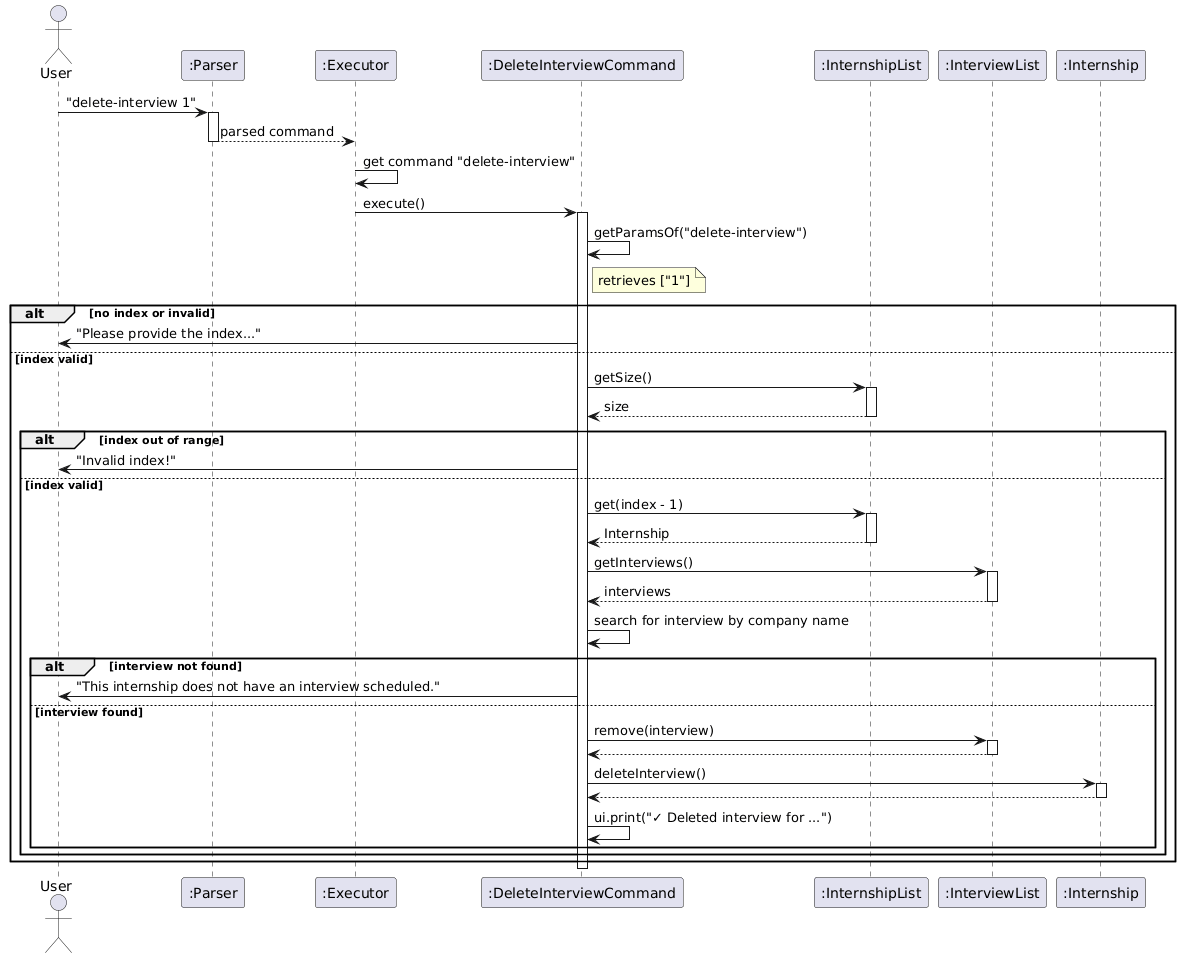

The diagram above was rendered by PlantUML. Its source (embedded in the PNG):
@startuml
actor User
participant ":Parser" as Parser
participant ":Executor" as Exec
participant ":DeleteInterviewCommand" as Cmd
participant ":InternshipList" as List
participant ":InterviewList" as IVL
participant ":Internship" as Intern

User -> Parser : "delete-interview 1"
activate Parser
Parser --> Exec : parsed command
deactivate Parser

Exec -> Exec : get command "delete-interview"
Exec -> Cmd : execute()
activate Cmd

Cmd -> Cmd : getParamsOf("delete-interview")
note right of Cmd : retrieves ["1"]

alt no index or invalid
    Cmd -> User : "Please provide the index..."
else index valid
    Cmd -> List : getSize()
    activate List
    List --> Cmd : size
    deactivate List
    
    alt index out of range
        Cmd -> User : "Invalid index!"
    else index valid
        Cmd -> List : get(index - 1)
        activate List
        List --> Cmd : Internship
        deactivate List
        
        Cmd -> IVL : getInterviews()
        activate IVL
        IVL --> Cmd : interviews
        deactivate IVL
        
        Cmd -> Cmd : search for interview by company name
        
        alt interview not found
            Cmd -> User : "This internship does not have an interview scheduled."
        else interview found
            Cmd -> IVL : remove(interview)
            activate IVL
            IVL --> Cmd
            deactivate IVL
            
            Cmd -> Intern : deleteInterview()
            activate Intern
            Intern --> Cmd
            deactivate Intern
            
            Cmd -> Cmd : ui.print("✓ Deleted interview for ...")
        end
    end
end

deactivate Cmd
@enduml